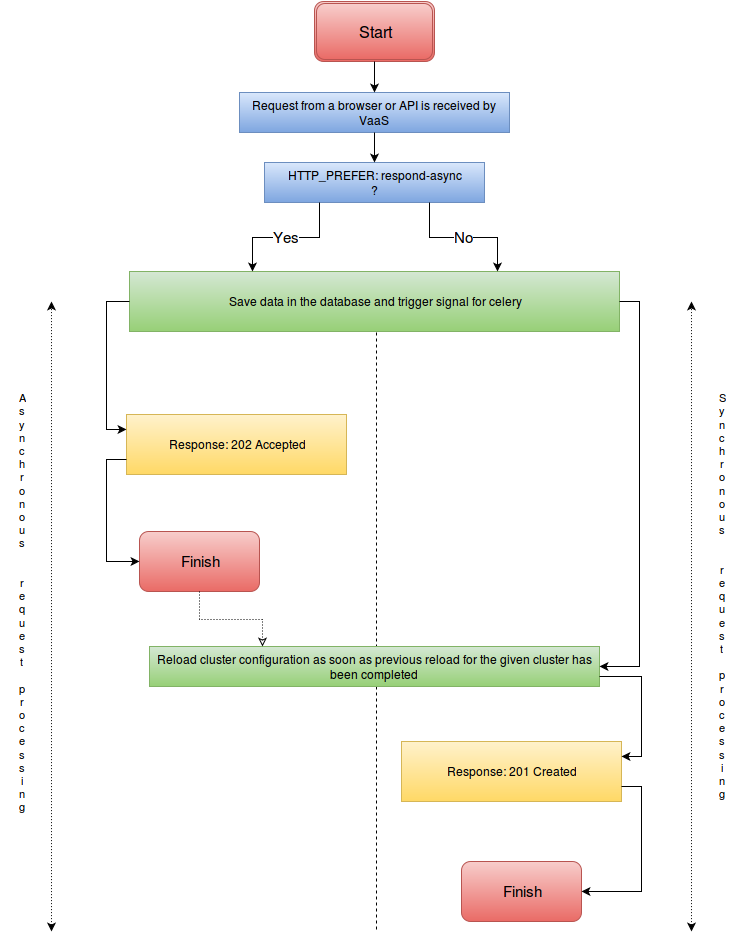

The diagram above was exported from draw.io. Its source (the exported page's mxGraphModel, read from the mxfile embedded in the PNG):
<mxGraphModel dx="1129" dy="778" grid="1" gridSize="10" guides="1" tooltips="1" connect="1" arrows="1" fold="1" page="1" pageScale="1" pageWidth="826" pageHeight="1169" background="#ffffff" math="0" shadow="0">
  <root>
    <mxCell id="0" />
    <mxCell id="1" parent="0" />
    <mxCell id="b6cf5ab13e45f3-62" value="" style="line;direction=south;html=1;strokeWidth=1;dashed=1;" vertex="1" parent="1">
      <mxGeometry x="410" y="381" width="10" height="659" as="geometry" />
    </mxCell>
    <mxCell id="b6cf5ab13e45f3-8" value="Save data in the database and trigger signal for celery&lt;br&gt;" style="whiteSpace=wrap;html=1;plain-green" vertex="1" parent="1">
      <mxGeometry x="168" y="380" width="490" height="60" as="geometry" />
    </mxCell>
    <mxCell id="b6cf5ab13e45f3-1" value="Request from a browser or API is received by VaaS&lt;br&gt;" style="whiteSpace=wrap;html=1;plain-blue" vertex="1" parent="1">
      <mxGeometry x="278" y="201" width="270" height="40" as="geometry" />
    </mxCell>
    <mxCell id="b6cf5ab13e45f3-4" value="HTTP_PREFER: respond-async&lt;br&gt;?&lt;br&gt;" style="whiteSpace=wrap;html=1;plain-blue" vertex="1" parent="1">
      <mxGeometry x="303" y="271" width="220" height="40" as="geometry" />
    </mxCell>
    <mxCell id="b6cf5ab13e45f3-7" value="Reload cluster configuration as soon as previous reload for the given cluster has been completed&lt;br&gt;" style="whiteSpace=wrap;html=1;plain-green" vertex="1" parent="1">
      <mxGeometry x="188" y="755" width="450" height="40" as="geometry" />
    </mxCell>
    <mxCell id="b6cf5ab13e45f3-10" value="Response: 202 Accepted" style="whiteSpace=wrap;html=1;plain-yellow" vertex="1" parent="1">
      <mxGeometry x="165" y="523" width="220" height="60" as="geometry" />
    </mxCell>
    <mxCell id="b6cf5ab13e45f3-11" value="&lt;font style=&quot;font-size: 16px&quot;&gt;Start&lt;/font&gt;" style="shape=ext;double=1;rounded=1;whiteSpace=wrap;html=1;plain-red" vertex="1" parent="1">
      <mxGeometry x="353" y="110" width="120" height="60" as="geometry" />
    </mxCell>
    <mxCell id="b6cf5ab13e45f3-12" value="&lt;font style=&quot;font-size: 15px&quot;&gt;Finish&lt;/font&gt;" style="rounded=1;whiteSpace=wrap;html=1;plain-red" vertex="1" parent="1">
      <mxGeometry x="178" y="640" width="120" height="60" as="geometry" />
    </mxCell>
    <mxCell id="b6cf5ab13e45f3-13" value="&lt;font style=&quot;font-size: 15px&quot;&gt;Finish&lt;/font&gt;" style="rounded=1;whiteSpace=wrap;html=1;plain-red" vertex="1" parent="1">
      <mxGeometry x="500" y="970" width="120" height="60" as="geometry" />
    </mxCell>
    <mxCell id="b6cf5ab13e45f3-23" value="Response: 201 Created" style="whiteSpace=wrap;html=1;plain-yellow" vertex="1" parent="1">
      <mxGeometry x="440" y="850" width="220" height="60" as="geometry" />
    </mxCell>
    <mxCell id="b6cf5ab13e45f3-32" style="edgeStyle=orthogonalEdgeStyle;rounded=0;html=1;exitX=0.5;exitY=1;entryX=0.5;entryY=0;jettySize=auto;orthogonalLoop=1;" edge="1" parent="1" source="b6cf5ab13e45f3-11" target="b6cf5ab13e45f3-1">
      <mxGeometry relative="1" as="geometry" />
    </mxCell>
    <mxCell id="b6cf5ab13e45f3-33" style="edgeStyle=orthogonalEdgeStyle;rounded=0;html=1;exitX=0.5;exitY=1;jettySize=auto;orthogonalLoop=1;" edge="1" parent="1" source="b6cf5ab13e45f3-1" target="b6cf5ab13e45f3-4">
      <mxGeometry relative="1" as="geometry" />
    </mxCell>
    <mxCell id="b6cf5ab13e45f3-40" value="&lt;font style=&quot;font-size: 15px&quot;&gt;No&lt;/font&gt;" style="edgeStyle=orthogonalEdgeStyle;rounded=0;html=1;exitX=0.75;exitY=1;entryX=0.75;entryY=0;jettySize=auto;orthogonalLoop=1;" edge="1" parent="1" source="b6cf5ab13e45f3-4" target="b6cf5ab13e45f3-8">
      <mxGeometry relative="1" as="geometry">
        <Array as="points">
          <mxPoint x="468" y="346" />
          <mxPoint x="536" y="346" />
        </Array>
      </mxGeometry>
    </mxCell>
    <mxCell id="b6cf5ab13e45f3-41" value="&lt;font style=&quot;font-size: 15px&quot;&gt;Yes&lt;/font&gt;" style="edgeStyle=orthogonalEdgeStyle;rounded=0;html=1;exitX=0.25;exitY=1;entryX=0.25;entryY=0;jettySize=auto;orthogonalLoop=1;" edge="1" parent="1" source="b6cf5ab13e45f3-4" target="b6cf5ab13e45f3-8">
      <mxGeometry relative="1" as="geometry" />
    </mxCell>
    <mxCell id="b6cf5ab13e45f3-53" style="edgeStyle=orthogonalEdgeStyle;rounded=0;html=1;exitX=1;exitY=0.75;entryX=1;entryY=0.5;jettySize=auto;orthogonalLoop=1;strokeWidth=1;" edge="1" parent="1" source="b6cf5ab13e45f3-23" target="b6cf5ab13e45f3-13">
      <mxGeometry relative="1" as="geometry" />
    </mxCell>
    <mxCell id="b6cf5ab13e45f3-54" style="edgeStyle=orthogonalEdgeStyle;rounded=0;html=1;exitX=1;exitY=0.5;entryX=1;entryY=0.5;jettySize=auto;orthogonalLoop=1;strokeWidth=1;" edge="1" parent="1" source="b6cf5ab13e45f3-8" target="b6cf5ab13e45f3-7">
      <mxGeometry relative="1" as="geometry" />
    </mxCell>
    <mxCell id="b6cf5ab13e45f3-56" style="edgeStyle=orthogonalEdgeStyle;rounded=0;html=1;exitX=0;exitY=0.5;entryX=0;entryY=0.25;jettySize=auto;orthogonalLoop=1;strokeWidth=1;" edge="1" parent="1" source="b6cf5ab13e45f3-8" target="b6cf5ab13e45f3-10">
      <mxGeometry relative="1" as="geometry" />
    </mxCell>
    <mxCell id="b6cf5ab13e45f3-57" style="edgeStyle=orthogonalEdgeStyle;rounded=0;html=1;exitX=0;exitY=0.75;entryX=0;entryY=0.5;jettySize=auto;orthogonalLoop=1;strokeWidth=1;" edge="1" parent="1" source="b6cf5ab13e45f3-10" target="b6cf5ab13e45f3-12">
      <mxGeometry relative="1" as="geometry" />
    </mxCell>
    <mxCell id="b6cf5ab13e45f3-58" style="edgeStyle=orthogonalEdgeStyle;rounded=0;html=1;exitX=0.5;exitY=1;jettySize=auto;orthogonalLoop=1;strokeWidth=1;dashed=1;dashPattern=1 2;endArrow=classic;endFill=0;entryX=0.25;entryY=0;" edge="1" parent="1" source="b6cf5ab13e45f3-12" target="b6cf5ab13e45f3-7">
      <mxGeometry relative="1" as="geometry">
        <Array as="points">
          <mxPoint x="238" y="728" />
          <mxPoint x="301" y="728" />
        </Array>
      </mxGeometry>
    </mxCell>
    <mxCell id="b6cf5ab13e45f3-59" style="edgeStyle=orthogonalEdgeStyle;rounded=0;html=1;exitX=1;exitY=0.75;entryX=1;entryY=0.25;jettySize=auto;orthogonalLoop=1;strokeWidth=1;" edge="1" parent="1" source="b6cf5ab13e45f3-7" target="b6cf5ab13e45f3-23">
      <mxGeometry relative="1" as="geometry" />
    </mxCell>
    <mxCell id="b6cf5ab13e45f3-64" value="" style="endArrow=classic;startArrow=classic;html=1;dashed=1;dashPattern=1 2;strokeWidth=1;" edge="1" parent="1">
      <mxGeometry width="50" height="50" relative="1" as="geometry">
        <mxPoint x="90" y="1040" as="sourcePoint" />
        <mxPoint x="90" y="410" as="targetPoint" />
      </mxGeometry>
    </mxCell>
    <mxCell id="b6cf5ab13e45f3-65" value="" style="endArrow=classic;startArrow=classic;html=1;dashed=1;dashPattern=1 2;strokeWidth=1;" edge="1" parent="1">
      <mxGeometry x="730.0000000000002" y="390" width="50" height="50" as="geometry">
        <mxPoint x="730" y="1040" as="sourcePoint" />
        <mxPoint x="730" y="410" as="targetPoint" />
      </mxGeometry>
    </mxCell>
    <mxCell id="b6cf5ab13e45f3-68" value="&lt;span&gt;A&lt;br&gt;s&lt;br&gt;y&lt;br&gt;n&lt;br&gt;c&lt;br&gt;h&lt;br&gt;r&lt;br&gt;o&lt;br&gt;n&lt;br&gt;o&lt;br&gt;u&lt;br&gt;s&lt;br&gt;&lt;/span&gt;&lt;br&gt;&amp;nbsp;&lt;br&gt;r&lt;br&gt;e&lt;br&gt;q&lt;br&gt;u&lt;br&gt;e&lt;br&gt;s&lt;br&gt;t&lt;br&gt;&amp;nbsp;&lt;br&gt;p&lt;br&gt;r&lt;br&gt;o&lt;br&gt;c&lt;br&gt;e&lt;br&gt;s&lt;br&gt;s&lt;br&gt;i&lt;br&gt;n&lt;br&gt;g&lt;br&gt;" style="text;html=1;strokeColor=none;fillColor=none;align=center;verticalAlign=middle;whiteSpace=wrap;overflow=hidden;dashed=1;rotation=0;fontSize=11;" vertex="1" parent="1">
      <mxGeometry x="40" y="491" width="40" height="440" as="geometry" />
    </mxCell>
    <mxCell id="b6cf5ab13e45f3-70" value="&lt;span&gt;S&lt;br&gt;y&lt;br&gt;n&lt;br&gt;c&lt;br&gt;h&lt;br&gt;r&lt;br&gt;o&lt;br&gt;n&lt;br&gt;o&lt;br&gt;u&lt;br&gt;s&lt;br&gt;&lt;/span&gt;&lt;br&gt;&amp;nbsp;&lt;br&gt;r&lt;br&gt;e&lt;br&gt;q&lt;br&gt;u&lt;br&gt;e&lt;br&gt;s&lt;br&gt;t&lt;br&gt;&amp;nbsp;&lt;br&gt;p&lt;br&gt;r&lt;br&gt;o&lt;br&gt;c&lt;br&gt;e&lt;br&gt;s&lt;br&gt;s&lt;br&gt;i&lt;br&gt;n&lt;br&gt;g&lt;br&gt;&lt;br&gt;" style="text;html=1;strokeColor=none;fillColor=none;align=center;verticalAlign=middle;whiteSpace=wrap;overflow=hidden;dashed=1;rotation=0;fontSize=11;" vertex="1" parent="1">
      <mxGeometry x="740" y="491" width="40" height="440" as="geometry" />
    </mxCell>
  </root>
</mxGraphModel>